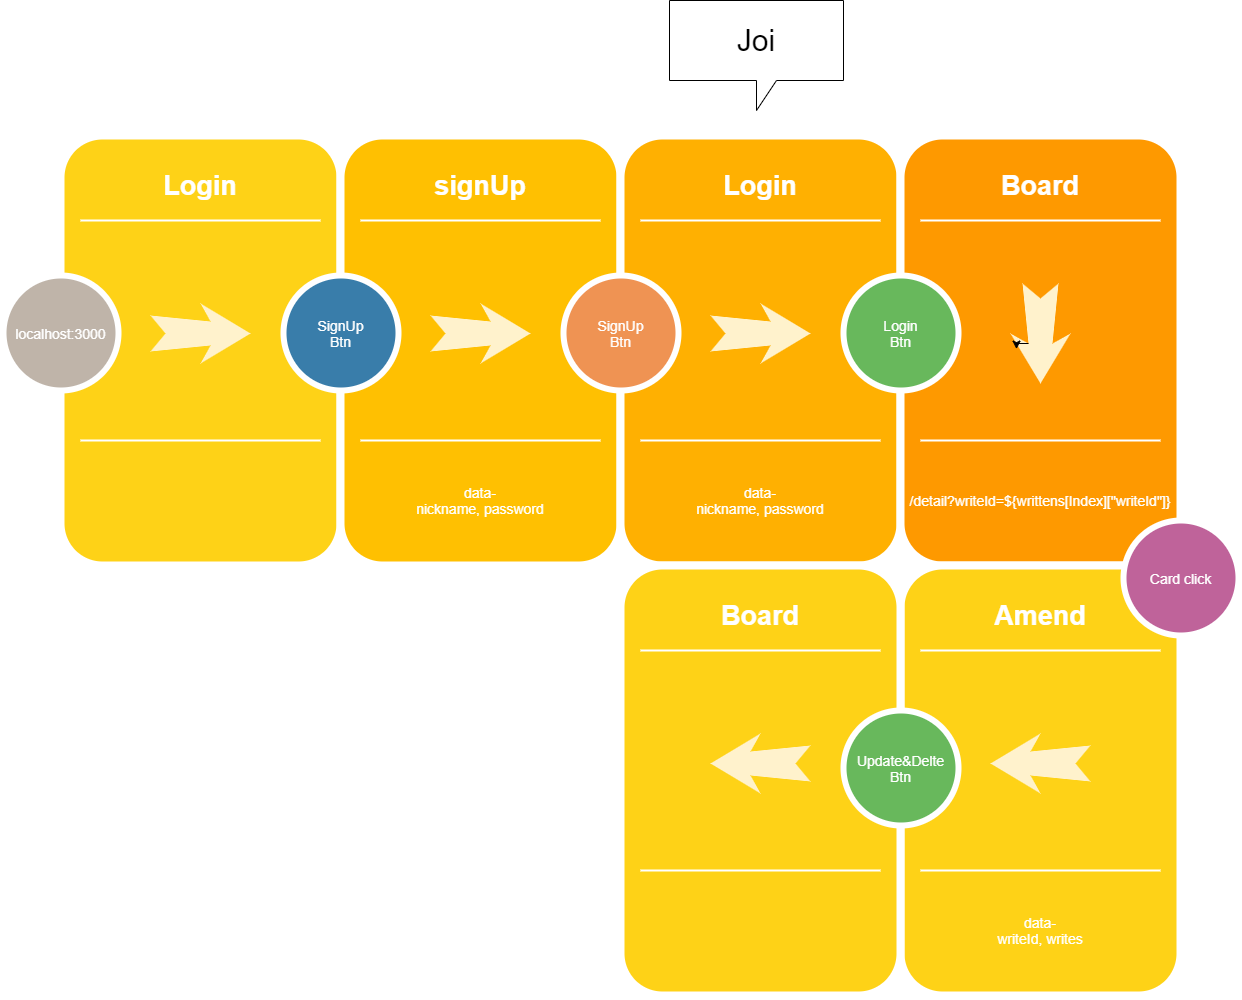

The diagram above was exported from draw.io. Its source (the exported page's mxGraphModel, read from the mxfile embedded in the PNG):
<mxGraphModel dx="2245" dy="1205" grid="1" gridSize="10" guides="1" tooltips="1" connect="1" arrows="1" fold="1" page="1" pageScale="1.5" pageWidth="1169" pageHeight="826" background="#ffffff" math="0" shadow="0">
  <root>
    <mxCell id="0" />
    <mxCell id="1" parent="0" />
    <mxCell id="60da8b9f42644d3a-2" value="" style="whiteSpace=wrap;html=1;rounded=1;shadow=0;strokeWidth=8;fontSize=20;align=center;fillColor=#FED217;strokeColor=#FFFFFF;" parent="1" vertex="1">
      <mxGeometry x="316" y="405" width="280" height="430" as="geometry" />
    </mxCell>
    <mxCell id="60da8b9f42644d3a-3" value="Login" style="text;html=1;strokeColor=none;fillColor=none;align=center;verticalAlign=middle;whiteSpace=wrap;rounded=0;shadow=0;fontSize=27;fontColor=#FFFFFF;fontStyle=1" parent="1" vertex="1">
      <mxGeometry x="316" y="425" width="280" height="60" as="geometry" />
    </mxCell>
    <mxCell id="60da8b9f42644d3a-6" value="" style="line;strokeWidth=2;html=1;rounded=0;shadow=0;fontSize=27;align=center;fillColor=none;strokeColor=#FFFFFF;" parent="1" vertex="1">
      <mxGeometry x="336" y="485" width="240" height="10" as="geometry" />
    </mxCell>
    <mxCell id="60da8b9f42644d3a-7" value="" style="line;strokeWidth=2;html=1;rounded=0;shadow=0;fontSize=27;align=center;fillColor=none;strokeColor=#FFFFFF;" parent="1" vertex="1">
      <mxGeometry x="336" y="705" width="240" height="10" as="geometry" />
    </mxCell>
    <mxCell id="60da8b9f42644d3a-8" value="localhost:3000" style="ellipse;whiteSpace=wrap;html=1;rounded=0;shadow=0;strokeWidth=6;fontSize=14;align=center;fillColor=#BFB4A9;strokeColor=#FFFFFF;fontColor=#FFFFFF;" parent="1" vertex="1">
      <mxGeometry x="259" y="545" width="115" height="115" as="geometry" />
    </mxCell>
    <mxCell id="60da8b9f42644d3a-9" value="" style="html=1;shadow=0;dashed=0;align=center;verticalAlign=middle;shape=mxgraph.arrows2.stylisedArrow;dy=0.6;dx=40;notch=15;feather=0.4;rounded=0;strokeWidth=1;fontSize=27;strokeColor=none;fillColor=#fff2cc;" parent="1" vertex="1">
      <mxGeometry x="406" y="573" width="100" height="60" as="geometry" />
    </mxCell>
    <mxCell id="60da8b9f42644d3a-17" value="" style="whiteSpace=wrap;html=1;rounded=1;shadow=0;strokeWidth=8;fontSize=20;align=center;fillColor=#FFC001;strokeColor=#FFFFFF;" parent="1" vertex="1">
      <mxGeometry x="596" y="405" width="280" height="430" as="geometry" />
    </mxCell>
    <mxCell id="60da8b9f42644d3a-18" value="signUp" style="text;html=1;strokeColor=none;fillColor=none;align=center;verticalAlign=middle;whiteSpace=wrap;rounded=0;shadow=0;fontSize=27;fontColor=#FFFFFF;fontStyle=1" parent="1" vertex="1">
      <mxGeometry x="596" y="425" width="280" height="60" as="geometry" />
    </mxCell>
    <mxCell id="60da8b9f42644d3a-19" value="data-&lt;br&gt;nickname, password" style="text;html=1;strokeColor=none;fillColor=none;align=center;verticalAlign=middle;whiteSpace=wrap;rounded=0;shadow=0;fontSize=14;fontColor=#FFFFFF;" parent="1" vertex="1">
      <mxGeometry x="596" y="725" width="280" height="90" as="geometry" />
    </mxCell>
    <mxCell id="60da8b9f42644d3a-20" value="" style="line;strokeWidth=2;html=1;rounded=0;shadow=0;fontSize=27;align=center;fillColor=none;strokeColor=#FFFFFF;" parent="1" vertex="1">
      <mxGeometry x="616" y="485" width="240" height="10" as="geometry" />
    </mxCell>
    <mxCell id="60da8b9f42644d3a-21" value="" style="line;strokeWidth=2;html=1;rounded=0;shadow=0;fontSize=27;align=center;fillColor=none;strokeColor=#FFFFFF;" parent="1" vertex="1">
      <mxGeometry x="616" y="705" width="240" height="10" as="geometry" />
    </mxCell>
    <mxCell id="60da8b9f42644d3a-22" value="SignUp&lt;br&gt;Btn" style="ellipse;whiteSpace=wrap;html=1;rounded=0;shadow=0;strokeWidth=6;fontSize=14;align=center;fillColor=#397DAA;strokeColor=#FFFFFF;fontColor=#FFFFFF;" parent="1" vertex="1">
      <mxGeometry x="539" y="545" width="115" height="115" as="geometry" />
    </mxCell>
    <mxCell id="60da8b9f42644d3a-23" value="" style="html=1;shadow=0;dashed=0;align=center;verticalAlign=middle;shape=mxgraph.arrows2.stylisedArrow;dy=0.6;dx=40;notch=15;feather=0.4;rounded=0;strokeWidth=1;fontSize=27;strokeColor=none;fillColor=#fff2cc;" parent="1" vertex="1">
      <mxGeometry x="686" y="573" width="100" height="60" as="geometry" />
    </mxCell>
    <mxCell id="60da8b9f42644d3a-24" value="" style="whiteSpace=wrap;html=1;rounded=1;shadow=0;strokeWidth=8;fontSize=20;align=center;fillColor=#FFB001;strokeColor=#FFFFFF;" parent="1" vertex="1">
      <mxGeometry x="876" y="405" width="280" height="430" as="geometry" />
    </mxCell>
    <mxCell id="60da8b9f42644d3a-25" value="Login" style="text;html=1;strokeColor=none;fillColor=none;align=center;verticalAlign=middle;whiteSpace=wrap;rounded=0;shadow=0;fontSize=27;fontColor=#FFFFFF;fontStyle=1" parent="1" vertex="1">
      <mxGeometry x="876" y="425" width="280" height="60" as="geometry" />
    </mxCell>
    <mxCell id="60da8b9f42644d3a-26" value="data-&lt;br&gt;nickname, password" style="text;html=1;strokeColor=none;fillColor=none;align=center;verticalAlign=middle;whiteSpace=wrap;rounded=0;shadow=0;fontSize=14;fontColor=#FFFFFF;" parent="1" vertex="1">
      <mxGeometry x="876" y="725" width="280" height="90" as="geometry" />
    </mxCell>
    <mxCell id="60da8b9f42644d3a-27" value="" style="line;strokeWidth=2;html=1;rounded=0;shadow=0;fontSize=27;align=center;fillColor=none;strokeColor=#FFFFFF;" parent="1" vertex="1">
      <mxGeometry x="896" y="485" width="240" height="10" as="geometry" />
    </mxCell>
    <mxCell id="60da8b9f42644d3a-28" value="" style="line;strokeWidth=2;html=1;rounded=0;shadow=0;fontSize=27;align=center;fillColor=none;strokeColor=#FFFFFF;" parent="1" vertex="1">
      <mxGeometry x="896" y="705" width="240" height="10" as="geometry" />
    </mxCell>
    <mxCell id="60da8b9f42644d3a-29" value="SignUp&lt;br&gt;Btn" style="ellipse;whiteSpace=wrap;html=1;rounded=0;shadow=0;strokeWidth=6;fontSize=14;align=center;fillColor=#EF9353;strokeColor=#FFFFFF;fontColor=#FFFFFF;" parent="1" vertex="1">
      <mxGeometry x="819" y="545" width="115" height="115" as="geometry" />
    </mxCell>
    <mxCell id="60da8b9f42644d3a-30" value="" style="html=1;shadow=0;dashed=0;align=center;verticalAlign=middle;shape=mxgraph.arrows2.stylisedArrow;dy=0.6;dx=40;notch=15;feather=0.4;rounded=0;strokeWidth=1;fontSize=27;strokeColor=none;fillColor=#fff2cc;" parent="1" vertex="1">
      <mxGeometry x="966" y="573" width="100" height="60" as="geometry" />
    </mxCell>
    <mxCell id="60da8b9f42644d3a-31" value="" style="whiteSpace=wrap;html=1;rounded=1;shadow=0;strokeWidth=8;fontSize=20;align=center;fillColor=#FE9900;strokeColor=#FFFFFF;" parent="1" vertex="1">
      <mxGeometry x="1156" y="405" width="280" height="430" as="geometry" />
    </mxCell>
    <mxCell id="60da8b9f42644d3a-32" value="Board" style="text;html=1;strokeColor=none;fillColor=none;align=center;verticalAlign=middle;whiteSpace=wrap;rounded=0;shadow=0;fontSize=27;fontColor=#FFFFFF;fontStyle=1" parent="1" vertex="1">
      <mxGeometry x="1156" y="425" width="280" height="60" as="geometry" />
    </mxCell>
    <mxCell id="60da8b9f42644d3a-33" value="/detail?writeId=${writtens[Index][&quot;writeId&quot;]}" style="text;html=1;strokeColor=none;fillColor=none;align=center;verticalAlign=middle;whiteSpace=wrap;rounded=0;shadow=0;fontSize=14;fontColor=#FFFFFF;" parent="1" vertex="1">
      <mxGeometry x="1156" y="725" width="280" height="90" as="geometry" />
    </mxCell>
    <mxCell id="60da8b9f42644d3a-34" value="" style="line;strokeWidth=2;html=1;rounded=0;shadow=0;fontSize=27;align=center;fillColor=none;strokeColor=#FFFFFF;" parent="1" vertex="1">
      <mxGeometry x="1176" y="485" width="240" height="10" as="geometry" />
    </mxCell>
    <mxCell id="60da8b9f42644d3a-35" value="" style="line;strokeWidth=2;html=1;rounded=0;shadow=0;fontSize=27;align=center;fillColor=none;strokeColor=#FFFFFF;" parent="1" vertex="1">
      <mxGeometry x="1176" y="705" width="240" height="10" as="geometry" />
    </mxCell>
    <mxCell id="60da8b9f42644d3a-36" value="Login&lt;br&gt;Btn" style="ellipse;whiteSpace=wrap;html=1;rounded=0;shadow=0;strokeWidth=6;fontSize=14;align=center;fillColor=#68B85C;strokeColor=#FFFFFF;fontColor=#FFFFFF;" parent="1" vertex="1">
      <mxGeometry x="1099" y="545" width="115" height="115" as="geometry" />
    </mxCell>
    <mxCell id="60da8b9f42644d3a-37" value="" style="html=1;shadow=0;dashed=0;align=center;verticalAlign=middle;shape=mxgraph.arrows2.stylisedArrow;dy=0.6;dx=40;notch=15;feather=0.4;rounded=0;strokeWidth=1;fontSize=27;strokeColor=none;fillColor=#fff2cc;rotation=90;" parent="1" vertex="1">
      <mxGeometry x="1246" y="573" width="100" height="60" as="geometry" />
    </mxCell>
    <mxCell id="LB7onKanJY3m-mESsf98-2" value="" style="whiteSpace=wrap;html=1;rounded=1;shadow=0;strokeWidth=8;fontSize=20;align=center;fillColor=#FED217;strokeColor=#FFFFFF;" vertex="1" parent="1">
      <mxGeometry x="1156" y="835" width="280" height="430" as="geometry" />
    </mxCell>
    <mxCell id="LB7onKanJY3m-mESsf98-3" value="Amend" style="text;html=1;strokeColor=none;fillColor=none;align=center;verticalAlign=middle;whiteSpace=wrap;rounded=0;shadow=0;fontSize=27;fontColor=#FFFFFF;fontStyle=1" vertex="1" parent="1">
      <mxGeometry x="1156" y="855" width="280" height="60" as="geometry" />
    </mxCell>
    <mxCell id="LB7onKanJY3m-mESsf98-4" value="data-&lt;br&gt;writeId, writes" style="text;html=1;strokeColor=none;fillColor=none;align=center;verticalAlign=middle;whiteSpace=wrap;rounded=0;shadow=0;fontSize=14;fontColor=#FFFFFF;" vertex="1" parent="1">
      <mxGeometry x="1156" y="1155" width="280" height="90" as="geometry" />
    </mxCell>
    <mxCell id="LB7onKanJY3m-mESsf98-5" value="" style="line;strokeWidth=2;html=1;rounded=0;shadow=0;fontSize=27;align=center;fillColor=none;strokeColor=#FFFFFF;" vertex="1" parent="1">
      <mxGeometry x="1176" y="915" width="240" height="10" as="geometry" />
    </mxCell>
    <mxCell id="LB7onKanJY3m-mESsf98-6" value="" style="line;strokeWidth=2;html=1;rounded=0;shadow=0;fontSize=27;align=center;fillColor=none;strokeColor=#FFFFFF;" vertex="1" parent="1">
      <mxGeometry x="1176" y="1135" width="240" height="10" as="geometry" />
    </mxCell>
    <mxCell id="LB7onKanJY3m-mESsf98-7" value="" style="html=1;shadow=0;dashed=0;align=center;verticalAlign=middle;shape=mxgraph.arrows2.stylisedArrow;dy=0.6;dx=40;notch=15;feather=0.4;rounded=0;strokeWidth=1;fontSize=27;strokeColor=none;fillColor=#fff2cc;direction=west;" vertex="1" parent="1">
      <mxGeometry x="1246" y="1003" width="100" height="60" as="geometry" />
    </mxCell>
    <mxCell id="LB7onKanJY3m-mESsf98-8" style="edgeStyle=orthogonalEdgeStyle;rounded=0;orthogonalLoop=1;jettySize=auto;html=1;exitX=0;exitY=0;exitDx=60;exitDy=42;exitPerimeter=0;entryX=0.656;entryY=0.9;entryDx=0;entryDy=0;entryPerimeter=0;" edge="1" parent="1" source="60da8b9f42644d3a-37" target="60da8b9f42644d3a-37">
      <mxGeometry relative="1" as="geometry" />
    </mxCell>
    <mxCell id="LB7onKanJY3m-mESsf98-9" value="Card click" style="ellipse;whiteSpace=wrap;html=1;rounded=0;shadow=0;strokeWidth=6;fontSize=14;align=center;fillColor=#BF639A;strokeColor=#FFFFFF;fontColor=#FFFFFF;" vertex="1" parent="1">
      <mxGeometry x="1379" y="790" width="115" height="115" as="geometry" />
    </mxCell>
    <mxCell id="LB7onKanJY3m-mESsf98-11" value="" style="whiteSpace=wrap;html=1;rounded=1;shadow=0;strokeWidth=8;fontSize=20;align=center;fillColor=#FED217;strokeColor=#FFFFFF;" vertex="1" parent="1">
      <mxGeometry x="876" y="835" width="280" height="430" as="geometry" />
    </mxCell>
    <mxCell id="LB7onKanJY3m-mESsf98-12" value="Board" style="text;html=1;strokeColor=none;fillColor=none;align=center;verticalAlign=middle;whiteSpace=wrap;rounded=0;shadow=0;fontSize=27;fontColor=#FFFFFF;fontStyle=1" vertex="1" parent="1">
      <mxGeometry x="876" y="855" width="280" height="60" as="geometry" />
    </mxCell>
    <mxCell id="LB7onKanJY3m-mESsf98-14" value="" style="line;strokeWidth=2;html=1;rounded=0;shadow=0;fontSize=27;align=center;fillColor=none;strokeColor=#FFFFFF;" vertex="1" parent="1">
      <mxGeometry x="896" y="915" width="240" height="10" as="geometry" />
    </mxCell>
    <mxCell id="LB7onKanJY3m-mESsf98-15" value="" style="line;strokeWidth=2;html=1;rounded=0;shadow=0;fontSize=27;align=center;fillColor=none;strokeColor=#FFFFFF;" vertex="1" parent="1">
      <mxGeometry x="896" y="1135" width="240" height="10" as="geometry" />
    </mxCell>
    <mxCell id="LB7onKanJY3m-mESsf98-16" value="" style="html=1;shadow=0;dashed=0;align=center;verticalAlign=middle;shape=mxgraph.arrows2.stylisedArrow;dy=0.6;dx=40;notch=15;feather=0.4;rounded=0;strokeWidth=1;fontSize=27;strokeColor=none;fillColor=#fff2cc;direction=west;" vertex="1" parent="1">
      <mxGeometry x="966" y="1003" width="100" height="60" as="geometry" />
    </mxCell>
    <mxCell id="LB7onKanJY3m-mESsf98-17" value="Update&amp;amp;Delte&lt;br&gt;Btn" style="ellipse;whiteSpace=wrap;html=1;rounded=0;shadow=0;strokeWidth=6;fontSize=14;align=center;fillColor=#68B85C;strokeColor=#FFFFFF;fontColor=#FFFFFF;" vertex="1" parent="1">
      <mxGeometry x="1099" y="980" width="115" height="115" as="geometry" />
    </mxCell>
    <mxCell id="LB7onKanJY3m-mESsf98-18" value="&lt;font style=&quot;font-size: 30px&quot;&gt;Joi&lt;/font&gt;" style="shape=callout;whiteSpace=wrap;html=1;perimeter=calloutPerimeter;" vertex="1" parent="1">
      <mxGeometry x="925" y="270" width="174" height="110" as="geometry" />
    </mxCell>
  </root>
</mxGraphModel>